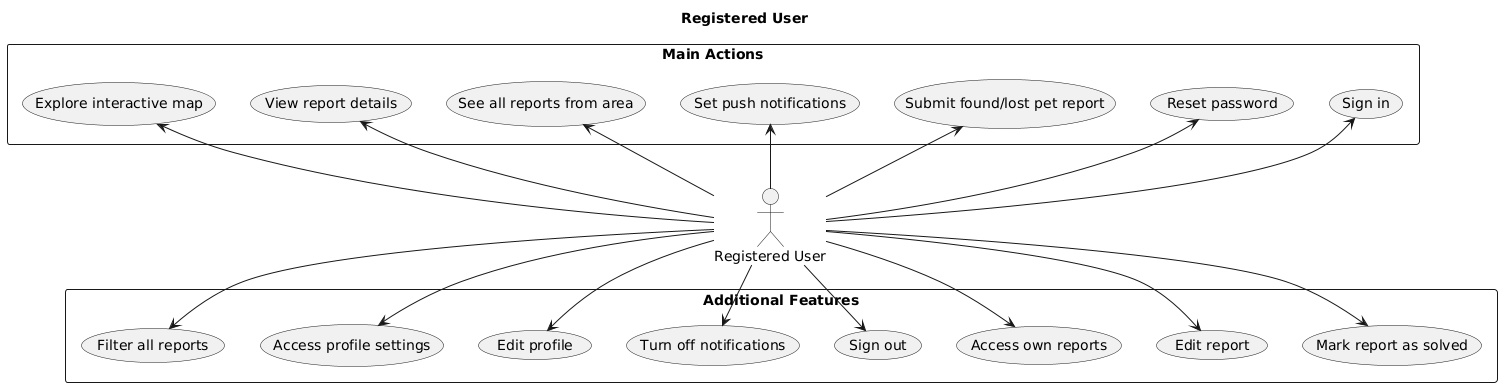

The diagram above was rendered by PlantUML. Its source (embedded in the PNG):
@startuml
title Registered User
top to bottom direction

actor "Registered User" as RU

rectangle "Main Actions" {
  usecase "Sign in" as UC1
  usecase "Reset password" as UC2
  usecase "Submit found/lost pet report" as UC3
  usecase "Set push notifications" as UC4
  usecase "See all reports from area" as UC5
  usecase "View report details" as UC6
  usecase "Explore interactive map" as UC7
}

rectangle "Additional Features" {
  usecase "Filter all reports" as UC8
  usecase "Access profile settings" as UC9
  usecase "Edit profile" as UC10
  usecase "Turn off notifications" as UC11
  usecase "Sign out" as UC12
  usecase "Access own reports" as UC13
  usecase "Edit report" as UC14
  usecase "Mark report as solved" as UC15
}

' --- Connections ---
RU -up-> UC1
RU -up-> UC2
RU -up-> UC3
RU -up-> UC4
RU -up-> UC5
RU -up-> UC6
RU -up-> UC7 

RU -down-> UC8
RU -down-> UC9
RU -down-> UC10
RU -down-> UC11
RU -down-> UC12
RU -down-> UC13
RU -down-> UC14
RU -down-> UC15
@enduml